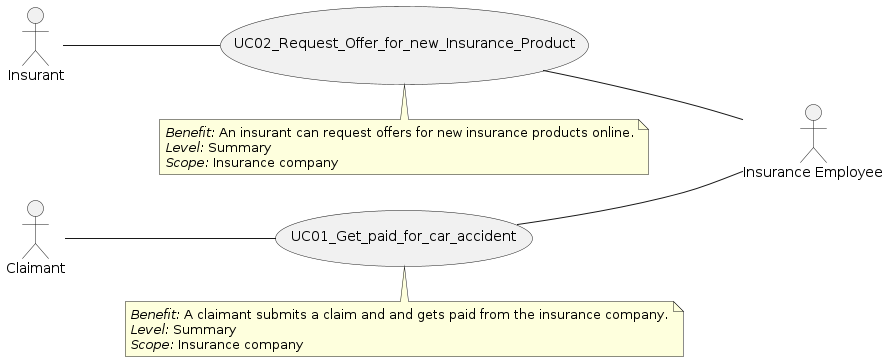

The diagram above was rendered by PlantUML. Its source (embedded in the PNG):
@startuml

skinparam componentStyle uml2

"UC01_Get_paid_for_car_accident" as (UC01_Get_paid_for_car_accident)
"UC02_Request_Offer_for_new_Insurance_Product" as (UC02_Request_Offer_for_new_Insurance_Product)

"Claimant" as Actor_0
"Insurant" as Actor_2
"Insurance Employee" as Actor_1

left to right direction
Actor_0 -- UC01_Get_paid_for_car_accident
Actor_2 -- UC02_Request_Offer_for_new_Insurance_Product
UC01_Get_paid_for_car_accident -- Actor_1
UC02_Request_Offer_for_new_Insurance_Product -- Actor_1

note bottom of (UC01_Get_paid_for_car_accident)
  //Benefit:// A claimant submits a claim and and gets paid from the insurance company.
  //Level:// Summary
  //Scope:// Insurance company
end note
note bottom of (UC02_Request_Offer_for_new_Insurance_Product)
  //Benefit:// An insurant can request offers for new insurance products online.
  //Level:// Summary
  //Scope:// Insurance company
end note


@enduml